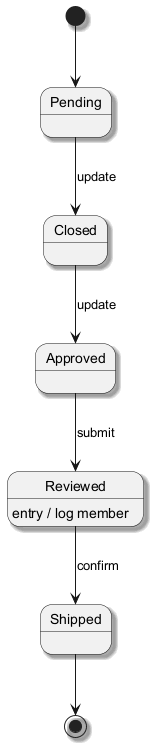

The diagram above was rendered by PlantUML. Its source (embedded in the PNG):
@startuml
skinparam backgroundColor #FFFFFF
skinparam classBackgroundColor #F3E5F5
skinparam classBorderColor #6A1B9A
skinparam shadowing true
[*] --> Pending
Pending --> Closed : update
Closed --> Approved : update
Approved --> Reviewed : submit
Reviewed --> Shipped : confirm
Reviewed : entry / log member
Shipped --> [*]
@enduml